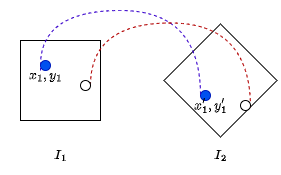

The diagram above was exported from draw.io. Its source (the exported page's mxGraphModel, read from the mxfile embedded in the PNG):
<mxGraphModel dx="478" dy="265" grid="1" gridSize="10" guides="1" tooltips="1" connect="1" arrows="1" fold="1" page="1" pageScale="1" pageWidth="827" pageHeight="1169" math="1" shadow="0">
  <root>
    <mxCell id="0" />
    <mxCell id="1" parent="0" />
    <mxCell id="2" value="" style="rounded=0;whiteSpace=wrap;html=1;strokeColor=none;" vertex="1" parent="1">
      <mxGeometry x="70" y="40" width="270" height="170" as="geometry" />
    </mxCell>
    <mxCell id="3" value="" style="whiteSpace=wrap;html=1;aspect=fixed;" vertex="1" parent="1">
      <mxGeometry x="80" y="80" width="80" height="80" as="geometry" />
    </mxCell>
    <mxCell id="4" value="" style="whiteSpace=wrap;html=1;aspect=fixed;rotation=45;" vertex="1" parent="1">
      <mxGeometry x="240" y="80" width="80" height="80" as="geometry" />
    </mxCell>
    <mxCell id="5" value="" style="ellipse;whiteSpace=wrap;html=1;aspect=fixed;fillColor=#0050ef;fontColor=#ffffff;strokeColor=#001DBC;" vertex="1" parent="1">
      <mxGeometry x="260" y="130" width="10" height="10" as="geometry" />
    </mxCell>
    <mxCell id="6" value="" style="endArrow=none;dashed=1;html=1;rounded=0;entryX=0;entryY=0.5;entryDx=0;entryDy=0;edgeStyle=orthogonalEdgeStyle;curved=1;fillColor=#6a00ff;strokeColor=#3700CC;startArrow=none;" edge="1" source="16" target="5" parent="1">
      <mxGeometry width="50" height="50" relative="1" as="geometry">
        <mxPoint x="100" y="110" as="sourcePoint" />
        <mxPoint x="150" y="60" as="targetPoint" />
        <Array as="points">
          <mxPoint x="100" y="50" />
          <mxPoint x="260" y="50" />
        </Array>
      </mxGeometry>
    </mxCell>
    <mxCell id="7" value="" style="endArrow=none;dashed=1;html=1;rounded=0;entryX=0;entryY=0.5;entryDx=0;entryDy=0;edgeStyle=orthogonalEdgeStyle;curved=1;startArrow=none;fillColor=#e51400;strokeColor=#B20000;" edge="1" source="9" parent="1">
      <mxGeometry width="50" height="50" relative="1" as="geometry">
        <mxPoint x="150" y="122.5" as="sourcePoint" />
        <mxPoint x="310" y="147.5" as="targetPoint" />
        <Array as="points">
          <mxPoint x="150" y="62.5" />
          <mxPoint x="310" y="62.5" />
        </Array>
      </mxGeometry>
    </mxCell>
    <mxCell id="8" value="" style="endArrow=none;dashed=1;html=1;rounded=0;entryX=0;entryY=0.5;entryDx=0;entryDy=0;edgeStyle=orthogonalEdgeStyle;curved=1;" edge="1" target="9" parent="1">
      <mxGeometry width="50" height="50" relative="1" as="geometry">
        <mxPoint x="150" y="122.5" as="sourcePoint" />
        <mxPoint x="310" y="147.5" as="targetPoint" />
        <Array as="points" />
      </mxGeometry>
    </mxCell>
    <mxCell id="9" value="" style="ellipse;whiteSpace=wrap;html=1;aspect=fixed;" vertex="1" parent="1">
      <mxGeometry x="140" y="120" width="10" height="10" as="geometry" />
    </mxCell>
    <mxCell id="10" value="" style="ellipse;whiteSpace=wrap;html=1;aspect=fixed;" vertex="1" parent="1">
      <mxGeometry x="300" y="140" width="10" height="10" as="geometry" />
    </mxCell>
    <mxCell id="11" value="&lt;svg style=&quot;vertical-align: -0.339ex;&quot; xmlns:xlink=&quot;http://www.w3.org/1999/xlink&quot; viewBox=&quot;0 -683 876.6 833&quot; role=&quot;img&quot; height=&quot;1.885ex&quot; width=&quot;1.983ex&quot; xmlns=&quot;http://www.w3.org/2000/svg&quot;&gt;&lt;defs&gt;&lt;path d=&quot;M43 1Q26 1 26 10Q26 12 29 24Q34 43 39 45Q42 46 54 46H60Q120 46 136 53Q137 53 138 54Q143 56 149 77T198 273Q210 318 216 344Q286 624 286 626Q284 630 284 631Q274 637 213 637H193Q184 643 189 662Q193 677 195 680T209 683H213Q285 681 359 681Q481 681 487 683H497Q504 676 504 672T501 655T494 639Q491 637 471 637Q440 637 407 634Q393 631 388 623Q381 609 337 432Q326 385 315 341Q245 65 245 59Q245 52 255 50T307 46H339Q345 38 345 37T342 19Q338 6 332 0H316Q279 2 179 2Q143 2 113 2T65 2T43 1Z&quot; id=&quot;MJX-2-TEX-I-1D43C&quot;&gt;&lt;/path&gt;&lt;path d=&quot;M213 578L200 573Q186 568 160 563T102 556H83V602H102Q149 604 189 617T245 641T273 663Q275 666 285 666Q294 666 302 660V361L303 61Q310 54 315 52T339 48T401 46H427V0H416Q395 3 257 3Q121 3 100 0H88V46H114Q136 46 152 46T177 47T193 50T201 52T207 57T213 61V578Z&quot; id=&quot;MJX-2-TEX-N-31&quot;&gt;&lt;/path&gt;&lt;/defs&gt;&lt;g transform=&quot;scale(1,-1)&quot; stroke-width=&quot;0&quot; fill=&quot;currentColor&quot; stroke=&quot;currentColor&quot;&gt;&lt;g data-mml-node=&quot;math&quot;&gt;&lt;g data-mml-node=&quot;msub&quot;&gt;&lt;g data-mml-node=&quot;mi&quot;&gt;&lt;use xlink:href=&quot;#MJX-2-TEX-I-1D43C&quot; data-c=&quot;1D43C&quot;&gt;&lt;/use&gt;&lt;/g&gt;&lt;g transform=&quot;translate(473,-150) scale(0.707)&quot; data-mml-node=&quot;mn&quot;&gt;&lt;use xlink:href=&quot;#MJX-2-TEX-N-31&quot; data-c=&quot;31&quot;&gt;&lt;/use&gt;&lt;/g&gt;&lt;/g&gt;&lt;/g&gt;&lt;/g&gt;&lt;/svg&gt;" style="text;html=1;align=center;verticalAlign=middle;resizable=0;points=[];autosize=1;strokeColor=none;fillColor=none;" vertex="1" parent="1">
      <mxGeometry x="100" y="180" width="40" height="30" as="geometry" />
    </mxCell>
    <mxCell id="12" value="$$I_2$$" style="text;html=1;align=center;verticalAlign=middle;resizable=0;points=[];autosize=1;strokeColor=none;fillColor=none;" vertex="1" parent="1">
      <mxGeometry x="245" y="180" width="70" height="30" as="geometry" />
    </mxCell>
    <mxCell id="13" value="$$x_1,y_1$$" style="text;html=1;align=center;verticalAlign=middle;resizable=0;points=[];autosize=1;strokeColor=none;fillColor=none;" vertex="1" parent="1">
      <mxGeometry x="60" y="100" width="90" height="30" as="geometry" />
    </mxCell>
    <mxCell id="14" value="$$x'_1,y'_1$$" style="text;html=1;align=center;verticalAlign=middle;resizable=0;points=[];autosize=1;strokeColor=none;fillColor=none;" vertex="1" parent="1">
      <mxGeometry x="220" y="130" width="100" height="30" as="geometry" />
    </mxCell>
    <mxCell id="15" value="" style="endArrow=none;dashed=1;html=1;rounded=0;entryX=0;entryY=0.5;entryDx=0;entryDy=0;edgeStyle=orthogonalEdgeStyle;curved=1;fillColor=#6a00ff;strokeColor=#3700CC;" edge="1" target="16" parent="1">
      <mxGeometry width="50" height="50" relative="1" as="geometry">
        <mxPoint x="100" y="110" as="sourcePoint" />
        <mxPoint x="260" y="135" as="targetPoint" />
        <Array as="points" />
      </mxGeometry>
    </mxCell>
    <mxCell id="16" value="" style="ellipse;whiteSpace=wrap;html=1;aspect=fixed;fillColor=#0050ef;fontColor=#ffffff;strokeColor=#001DBC;" vertex="1" parent="1">
      <mxGeometry x="100" y="100" width="10" height="10" as="geometry" />
    </mxCell>
  </root>
</mxGraphModel>